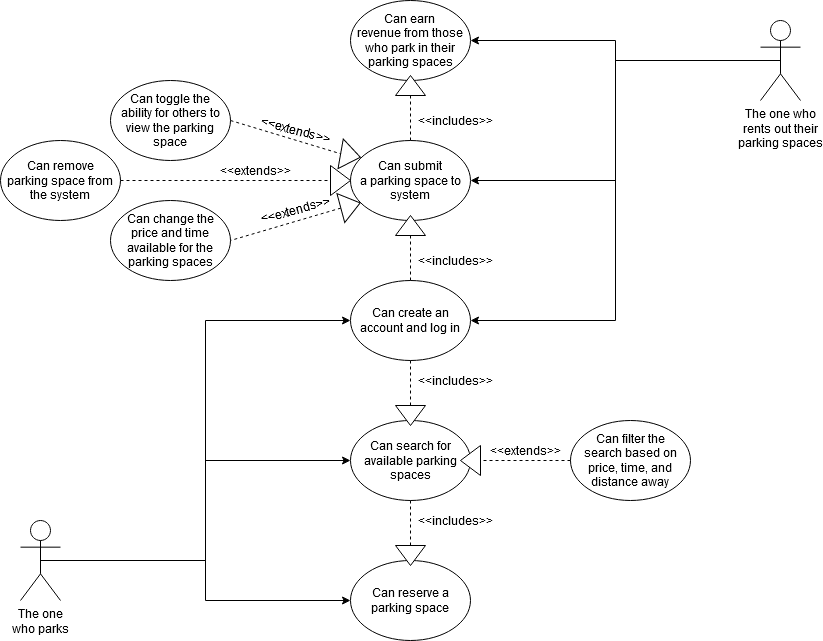

The diagram above was exported from draw.io. Its source (the exported page's mxGraphModel, read from the mxfile embedded in the PNG):
<mxGraphModel dx="1184" dy="726" grid="1" gridSize="10" guides="1" tooltips="1" connect="1" arrows="1" fold="1" page="1" pageScale="1" pageWidth="850" pageHeight="1100" math="0" shadow="0">
  <root>
    <mxCell id="0" />
    <mxCell id="1" parent="0" />
    <mxCell id="g3HUafJBzpGzWnhkqNGC-1" value="Can create an account and log in" style="ellipse;whiteSpace=wrap;html=1;" parent="1" vertex="1">
      <mxGeometry x="360" y="320" width="120" height="80" as="geometry" />
    </mxCell>
    <mxCell id="g3HUafJBzpGzWnhkqNGC-2" value="&lt;div&gt;Can submit &lt;br&gt;&lt;/div&gt;&lt;div&gt;a parking space to system&lt;/div&gt;" style="ellipse;whiteSpace=wrap;html=1;" parent="1" vertex="1">
      <mxGeometry x="360" y="180" width="120" height="80" as="geometry" />
    </mxCell>
    <mxCell id="g3HUafJBzpGzWnhkqNGC-4" value="&lt;div&gt;Can earn &lt;br&gt;&lt;/div&gt;&lt;div&gt;revenue from those who park in their parking spaces&lt;/div&gt;" style="ellipse;whiteSpace=wrap;html=1;" parent="1" vertex="1">
      <mxGeometry x="360" y="40" width="120" height="80" as="geometry" />
    </mxCell>
    <mxCell id="g3HUafJBzpGzWnhkqNGC-5" value="Can search for available parking spaces" style="ellipse;whiteSpace=wrap;html=1;" parent="1" vertex="1">
      <mxGeometry x="360" y="460" width="120" height="80" as="geometry" />
    </mxCell>
    <mxCell id="g3HUafJBzpGzWnhkqNGC-6" value="Can reserve a parking space" style="ellipse;whiteSpace=wrap;html=1;" parent="1" vertex="1">
      <mxGeometry x="360" y="600" width="120" height="80" as="geometry" />
    </mxCell>
    <mxCell id="g3HUafJBzpGzWnhkqNGC-11" style="edgeStyle=orthogonalEdgeStyle;rounded=0;orthogonalLoop=1;jettySize=auto;html=1;exitX=0.5;exitY=0.5;exitDx=0;exitDy=0;exitPerimeter=0;entryX=1;entryY=0.5;entryDx=0;entryDy=0;" parent="1" source="g3HUafJBzpGzWnhkqNGC-7" target="g3HUafJBzpGzWnhkqNGC-4" edge="1">
      <mxGeometry relative="1" as="geometry" />
    </mxCell>
    <mxCell id="g3HUafJBzpGzWnhkqNGC-12" style="edgeStyle=orthogonalEdgeStyle;rounded=0;orthogonalLoop=1;jettySize=auto;html=1;exitX=0.5;exitY=0.5;exitDx=0;exitDy=0;exitPerimeter=0;entryX=1;entryY=0.5;entryDx=0;entryDy=0;" parent="1" source="g3HUafJBzpGzWnhkqNGC-7" target="g3HUafJBzpGzWnhkqNGC-2" edge="1">
      <mxGeometry relative="1" as="geometry" />
    </mxCell>
    <mxCell id="g3HUafJBzpGzWnhkqNGC-35" style="edgeStyle=orthogonalEdgeStyle;rounded=0;orthogonalLoop=1;jettySize=auto;html=1;exitX=0.5;exitY=0.5;exitDx=0;exitDy=0;exitPerimeter=0;entryX=1;entryY=0.5;entryDx=0;entryDy=0;fontSize=12;" parent="1" source="g3HUafJBzpGzWnhkqNGC-7" target="g3HUafJBzpGzWnhkqNGC-1" edge="1">
      <mxGeometry relative="1" as="geometry" />
    </mxCell>
    <mxCell id="g3HUafJBzpGzWnhkqNGC-7" value="&lt;div&gt;The one who&lt;/div&gt;&lt;div&gt;rents out their&lt;/div&gt;&lt;div&gt;parking spaces&lt;br&gt;&lt;/div&gt;" style="shape=umlActor;verticalLabelPosition=bottom;verticalAlign=top;html=1;outlineConnect=0;" parent="1" vertex="1">
      <mxGeometry x="770" y="60" width="40" height="80" as="geometry" />
    </mxCell>
    <mxCell id="g3HUafJBzpGzWnhkqNGC-13" style="edgeStyle=orthogonalEdgeStyle;rounded=0;orthogonalLoop=1;jettySize=auto;html=1;exitX=0.5;exitY=0.5;exitDx=0;exitDy=0;exitPerimeter=0;entryX=0;entryY=0.5;entryDx=0;entryDy=0;" parent="1" source="g3HUafJBzpGzWnhkqNGC-8" target="g3HUafJBzpGzWnhkqNGC-5" edge="1">
      <mxGeometry relative="1" as="geometry" />
    </mxCell>
    <mxCell id="g3HUafJBzpGzWnhkqNGC-34" style="edgeStyle=orthogonalEdgeStyle;rounded=0;orthogonalLoop=1;jettySize=auto;html=1;exitX=0.5;exitY=0.5;exitDx=0;exitDy=0;exitPerimeter=0;entryX=0;entryY=0.5;entryDx=0;entryDy=0;fontSize=12;" parent="1" source="g3HUafJBzpGzWnhkqNGC-8" target="g3HUafJBzpGzWnhkqNGC-1" edge="1">
      <mxGeometry relative="1" as="geometry" />
    </mxCell>
    <mxCell id="JbPdzt0iPYW2XYnxN_45-5" style="edgeStyle=orthogonalEdgeStyle;rounded=0;orthogonalLoop=1;jettySize=auto;html=1;exitX=0.5;exitY=0.5;exitDx=0;exitDy=0;exitPerimeter=0;entryX=0;entryY=0.5;entryDx=0;entryDy=0;fontSize=12;" edge="1" parent="1" source="g3HUafJBzpGzWnhkqNGC-8" target="g3HUafJBzpGzWnhkqNGC-6">
      <mxGeometry relative="1" as="geometry" />
    </mxCell>
    <mxCell id="g3HUafJBzpGzWnhkqNGC-8" value="&lt;div&gt;The one&lt;/div&gt;&lt;div&gt;who parks&lt;/div&gt;" style="shape=umlActor;verticalLabelPosition=bottom;verticalAlign=top;html=1;outlineConnect=0;" parent="1" vertex="1">
      <mxGeometry x="30" y="560" width="40" height="80" as="geometry" />
    </mxCell>
    <mxCell id="g3HUafJBzpGzWnhkqNGC-17" value="&lt;div&gt;&lt;font style=&quot;font-size: 12px&quot;&gt;Can toggle the &lt;br&gt;&lt;/font&gt;&lt;/div&gt;&lt;div&gt;&lt;font style=&quot;font-size: 12px&quot;&gt;ability for others to view the parking space&lt;/font&gt;&lt;/div&gt;" style="ellipse;whiteSpace=wrap;html=1;" parent="1" vertex="1">
      <mxGeometry x="120" y="120" width="120" height="80" as="geometry" />
    </mxCell>
    <mxCell id="g3HUafJBzpGzWnhkqNGC-18" value="&lt;div&gt;Can change the&lt;/div&gt;&lt;div&gt; price and time available for the parking spaces&lt;/div&gt;" style="ellipse;whiteSpace=wrap;html=1;fontSize=12;" parent="1" vertex="1">
      <mxGeometry x="120" y="240" width="120" height="80" as="geometry" />
    </mxCell>
    <mxCell id="g3HUafJBzpGzWnhkqNGC-19" value="&lt;div&gt;Can filter the&lt;/div&gt;&lt;div&gt; search based on price, time, and distance away&lt;/div&gt;" style="ellipse;whiteSpace=wrap;html=1;fontSize=12;" parent="1" vertex="1">
      <mxGeometry x="580" y="460" width="120" height="80" as="geometry" />
    </mxCell>
    <mxCell id="g3HUafJBzpGzWnhkqNGC-20" value="" style="endArrow=none;dashed=1;html=1;rounded=0;fontSize=12;entryX=1;entryY=0.5;entryDx=0;entryDy=0;exitX=0;exitY=0.5;exitDx=0;exitDy=0;" parent="1" source="g3HUafJBzpGzWnhkqNGC-24" target="g3HUafJBzpGzWnhkqNGC-18" edge="1">
      <mxGeometry width="50" height="50" relative="1" as="geometry">
        <mxPoint x="320" y="240" as="sourcePoint" />
        <mxPoint x="270" y="330" as="targetPoint" />
      </mxGeometry>
    </mxCell>
    <mxCell id="g3HUafJBzpGzWnhkqNGC-22" value="" style="triangle;whiteSpace=wrap;html=1;fontSize=12;rotation=10;" parent="1" vertex="1">
      <mxGeometry x="350" y="180" width="20" height="30" as="geometry" />
    </mxCell>
    <mxCell id="g3HUafJBzpGzWnhkqNGC-23" value="" style="endArrow=none;dashed=1;html=1;rounded=0;fontSize=12;exitX=1;exitY=0.5;exitDx=0;exitDy=0;entryX=0;entryY=0.5;entryDx=0;entryDy=0;" parent="1" source="g3HUafJBzpGzWnhkqNGC-17" target="g3HUafJBzpGzWnhkqNGC-22" edge="1">
      <mxGeometry width="50" height="50" relative="1" as="geometry">
        <mxPoint x="240" y="160" as="sourcePoint" />
        <mxPoint x="340" y="190" as="targetPoint" />
      </mxGeometry>
    </mxCell>
    <mxCell id="g3HUafJBzpGzWnhkqNGC-24" value="" style="triangle;whiteSpace=wrap;html=1;fontSize=12;rotation=-15;" parent="1" vertex="1">
      <mxGeometry x="350" y="230" width="20" height="30" as="geometry" />
    </mxCell>
    <mxCell id="g3HUafJBzpGzWnhkqNGC-27" value="&amp;lt;&amp;lt;extends&amp;gt;&amp;gt;" style="text;html=1;align=center;verticalAlign=middle;resizable=0;points=[];autosize=1;strokeColor=none;fillColor=none;fontSize=12;rotation=15;" parent="1" vertex="1">
      <mxGeometry x="260" y="160" width="90" height="20" as="geometry" />
    </mxCell>
    <mxCell id="g3HUafJBzpGzWnhkqNGC-28" value="&amp;lt;&amp;lt;extends&amp;gt;&amp;gt;" style="text;html=1;align=center;verticalAlign=middle;resizable=0;points=[];autosize=1;strokeColor=none;fillColor=none;fontSize=12;rotation=-15;" parent="1" vertex="1">
      <mxGeometry x="260" y="240" width="90" height="20" as="geometry" />
    </mxCell>
    <mxCell id="g3HUafJBzpGzWnhkqNGC-29" value="&amp;lt;&amp;lt;extends&amp;gt;&amp;gt;" style="text;html=1;align=center;verticalAlign=middle;resizable=0;points=[];autosize=1;strokeColor=none;fillColor=none;fontSize=12;" parent="1" vertex="1">
      <mxGeometry x="490" y="480" width="90" height="20" as="geometry" />
    </mxCell>
    <mxCell id="g3HUafJBzpGzWnhkqNGC-31" value="" style="endArrow=none;dashed=1;html=1;rounded=0;fontSize=12;exitX=0;exitY=0.5;exitDx=0;exitDy=0;entryX=0;entryY=0.5;entryDx=0;entryDy=0;" parent="1" source="g3HUafJBzpGzWnhkqNGC-19" target="g3HUafJBzpGzWnhkqNGC-32" edge="1">
      <mxGeometry width="50" height="50" relative="1" as="geometry">
        <mxPoint x="640.3407417371093" y="493.79819045102516" as="sourcePoint" />
        <mxPoint x="600" y="526" as="targetPoint" />
      </mxGeometry>
    </mxCell>
    <mxCell id="g3HUafJBzpGzWnhkqNGC-32" value="" style="triangle;whiteSpace=wrap;html=1;fontSize=12;rotation=-180;" parent="1" vertex="1">
      <mxGeometry x="470" y="485" width="20" height="30" as="geometry" />
    </mxCell>
    <mxCell id="g3HUafJBzpGzWnhkqNGC-36" value="" style="endArrow=none;dashed=1;html=1;rounded=0;fontSize=12;entryX=0;entryY=0.5;entryDx=0;entryDy=0;exitX=0.5;exitY=0;exitDx=0;exitDy=0;" parent="1" source="g3HUafJBzpGzWnhkqNGC-1" target="g3HUafJBzpGzWnhkqNGC-44" edge="1">
      <mxGeometry width="50" height="50" relative="1" as="geometry">
        <mxPoint x="500" y="250" as="sourcePoint" />
        <mxPoint x="360.7142857142858" y="277.1428571428571" as="targetPoint" />
      </mxGeometry>
    </mxCell>
    <mxCell id="g3HUafJBzpGzWnhkqNGC-37" value="" style="endArrow=none;dashed=1;html=1;rounded=0;fontSize=12;exitX=0;exitY=0.5;exitDx=0;exitDy=0;entryX=0.5;entryY=1;entryDx=0;entryDy=0;" parent="1" source="g3HUafJBzpGzWnhkqNGC-41" target="g3HUafJBzpGzWnhkqNGC-1" edge="1">
      <mxGeometry width="50" height="50" relative="1" as="geometry">
        <mxPoint x="700" y="270" as="sourcePoint" />
        <mxPoint x="470" y="450" as="targetPoint" />
      </mxGeometry>
    </mxCell>
    <mxCell id="g3HUafJBzpGzWnhkqNGC-41" value="" style="triangle;whiteSpace=wrap;html=1;fontSize=12;rotation=90;" parent="1" vertex="1">
      <mxGeometry x="410" y="440" width="20" height="30" as="geometry" />
    </mxCell>
    <mxCell id="g3HUafJBzpGzWnhkqNGC-44" value="" style="triangle;whiteSpace=wrap;html=1;fontSize=12;rotation=-90;" parent="1" vertex="1">
      <mxGeometry x="410" y="250" width="20" height="30" as="geometry" />
    </mxCell>
    <mxCell id="g3HUafJBzpGzWnhkqNGC-47" value="&amp;lt;&amp;lt;includes&amp;gt;&amp;gt;" style="text;html=1;align=center;verticalAlign=middle;resizable=0;points=[];autosize=1;strokeColor=none;fillColor=none;fontSize=12;rotation=0;" parent="1" vertex="1">
      <mxGeometry x="420" y="290" width="90" height="20" as="geometry" />
    </mxCell>
    <mxCell id="g3HUafJBzpGzWnhkqNGC-48" value="&amp;lt;&amp;lt;includes&amp;gt;&amp;gt;" style="text;html=1;align=center;verticalAlign=middle;resizable=0;points=[];autosize=1;strokeColor=none;fillColor=none;fontSize=12;rotation=0;" parent="1" vertex="1">
      <mxGeometry x="420" y="410" width="90" height="20" as="geometry" />
    </mxCell>
    <mxCell id="g3HUafJBzpGzWnhkqNGC-49" value="&lt;div&gt;Can remove&lt;/div&gt;&lt;div&gt; parking space from the system&lt;/div&gt;" style="ellipse;whiteSpace=wrap;html=1;fontSize=12;" parent="1" vertex="1">
      <mxGeometry x="10" y="180" width="120" height="80" as="geometry" />
    </mxCell>
    <mxCell id="g3HUafJBzpGzWnhkqNGC-50" value="" style="endArrow=none;dashed=1;html=1;rounded=0;fontSize=12;exitX=1;exitY=0.5;exitDx=0;exitDy=0;entryX=0;entryY=0.5;entryDx=0;entryDy=0;" parent="1" source="g3HUafJBzpGzWnhkqNGC-49" target="g3HUafJBzpGzWnhkqNGC-51" edge="1">
      <mxGeometry width="50" height="50" relative="1" as="geometry">
        <mxPoint x="190" y="210" as="sourcePoint" />
        <mxPoint x="260" y="220" as="targetPoint" />
      </mxGeometry>
    </mxCell>
    <mxCell id="g3HUafJBzpGzWnhkqNGC-51" value="" style="triangle;whiteSpace=wrap;html=1;fontSize=12;rotation=0;" parent="1" vertex="1">
      <mxGeometry x="340" y="205" width="20" height="30" as="geometry" />
    </mxCell>
    <mxCell id="g3HUafJBzpGzWnhkqNGC-52" value="&amp;lt;&amp;lt;extends&amp;gt;&amp;gt;" style="text;html=1;align=center;verticalAlign=middle;resizable=0;points=[];autosize=1;strokeColor=none;fillColor=none;fontSize=12;rotation=0;" parent="1" vertex="1">
      <mxGeometry x="220" y="200" width="90" height="20" as="geometry" />
    </mxCell>
    <mxCell id="JbPdzt0iPYW2XYnxN_45-1" value="" style="endArrow=none;dashed=1;html=1;rounded=0;fontSize=12;exitX=0;exitY=0.5;exitDx=0;exitDy=0;entryX=0.5;entryY=1;entryDx=0;entryDy=0;" edge="1" parent="1" source="JbPdzt0iPYW2XYnxN_45-2" target="g3HUafJBzpGzWnhkqNGC-5">
      <mxGeometry width="50" height="50" relative="1" as="geometry">
        <mxPoint x="569.5" y="620" as="sourcePoint" />
        <mxPoint x="570" y="660" as="targetPoint" />
      </mxGeometry>
    </mxCell>
    <mxCell id="JbPdzt0iPYW2XYnxN_45-2" value="" style="triangle;whiteSpace=wrap;html=1;fontSize=12;rotation=90;" vertex="1" parent="1">
      <mxGeometry x="410" y="580" width="20" height="30" as="geometry" />
    </mxCell>
    <mxCell id="JbPdzt0iPYW2XYnxN_45-4" value="&amp;lt;&amp;lt;includes&amp;gt;&amp;gt;" style="text;html=1;align=center;verticalAlign=middle;resizable=0;points=[];autosize=1;strokeColor=none;fillColor=none;fontSize=12;rotation=0;" vertex="1" parent="1">
      <mxGeometry x="420" y="550" width="90" height="20" as="geometry" />
    </mxCell>
    <mxCell id="JbPdzt0iPYW2XYnxN_45-6" value="" style="triangle;whiteSpace=wrap;html=1;fontSize=12;rotation=-90;" vertex="1" parent="1">
      <mxGeometry x="410" y="110" width="20" height="30" as="geometry" />
    </mxCell>
    <mxCell id="JbPdzt0iPYW2XYnxN_45-7" value="" style="endArrow=none;dashed=1;html=1;rounded=0;fontSize=12;exitX=0.5;exitY=0;exitDx=0;exitDy=0;entryX=0;entryY=0.5;entryDx=0;entryDy=0;" edge="1" parent="1" source="g3HUafJBzpGzWnhkqNGC-2" target="JbPdzt0iPYW2XYnxN_45-6">
      <mxGeometry width="50" height="50" relative="1" as="geometry">
        <mxPoint x="550" y="175" as="sourcePoint" />
        <mxPoint x="550" y="100" as="targetPoint" />
      </mxGeometry>
    </mxCell>
    <mxCell id="JbPdzt0iPYW2XYnxN_45-8" value="&amp;lt;&amp;lt;includes&amp;gt;&amp;gt;" style="text;html=1;align=center;verticalAlign=middle;resizable=0;points=[];autosize=1;strokeColor=none;fillColor=none;fontSize=12;rotation=0;" vertex="1" parent="1">
      <mxGeometry x="420" y="150" width="90" height="20" as="geometry" />
    </mxCell>
  </root>
</mxGraphModel>